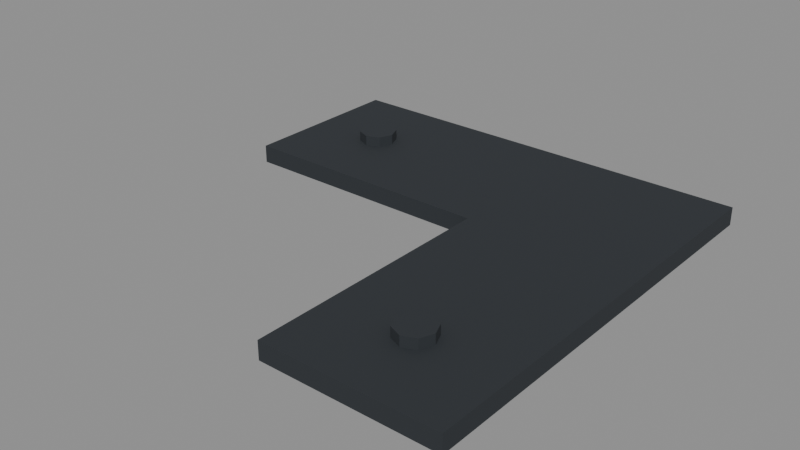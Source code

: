 # Source: corner-bracket-v1.blend  (saved by Blender 5.2.45; exported with 4.5.12 LTS)
import bpy
from mathutils import Matrix  # noqa: F401  (used for matrix-valued properties, if any)

bpy.ops.wm.read_factory_settings(use_empty=True)
scene = bpy.context.scene
scene.name = 'Scene'

# ---- collections
col_l3_corner_bracket_nocollision = bpy.data.collections.new('L3_Corner_Bracket_NoCollision'); scene.collection.children.link(col_l3_corner_bracket_nocollision)

# ---- materials (node trees are filled in below, after node groups)
mat_m_art005_ironcorner_provisional = bpy.data.materials.new('M_ART005_IronCorner_Provisional')

# ---- material node trees
mat_m_art005_ironcorner_provisional.use_nodes = True; mat_m_art005_ironcorner_provisional.node_tree.nodes.clear()
_N = mat_m_art005_ironcorner_provisional.node_tree.nodes; _L = mat_m_art005_ironcorner_provisional.node_tree.links
n0 = _N.new('ShaderNodeBsdfPrincipled'); n0.name = 'Principled BSDF'; n0.location = (-200, 100)
n0.inputs[0].default_value = (0.032, 0.038, 0.045, 1.0)
n0.inputs[1].default_value = 0.25
n0.inputs[2].default_value = 0.86
n0.inputs[10].default_value = 0.005
n1 = _N.new('ShaderNodeOutputMaterial'); n1.name = 'Material Output'; n1.location = (200, 100)
_L.new(n0.outputs[0], n1.inputs[0])
n1.is_active_output = True

# ---- meshes
me_cornerbracketmesh = bpy.data.meshes.new('CornerBracketMesh')
me_cornerbracketmesh.from_pydata([(0.01, -0.32, 0.052), (0.23, -0.32, 0.052), (0.23, 0.23, 0.052), (-0.32, 0.23, 0.052), (-0.32, 0.01, 0.052), (0.01, 0.01, 0.052), (0.01, -0.32, 0.075), (0.23, -0.32, 0.075), (0.23, 0.23, 0.075), (-0.32, 0.23, 0.075), (-0.32, 0.01, 0.075), (0.01, 0.01, 0.075), (0.144, -0.22, 0.075), (0.137, -0.203, 0.075), (0.12, -0.196, 0.075), (0.103, -0.203, 0.075), (0.096, -0.22, 0.075), (0.103, -0.237, 0.075), (0.12, -0.244, 0.075), (0.137, -0.237, 0.075), (0.144, -0.22, 0.088), (0.137, -0.203, 0.088), (0.12, -0.196, 0.088), (0.103, -0.203, 0.088), (0.096, -0.22, 0.088), (0.103, -0.237, 0.088), (0.12, -0.244, 0.088), (0.137, -0.237, 0.088), (-0.196, 0.12, 0.075), (-0.203, 0.137, 0.075), (-0.22, 0.144, 0.075), (-0.237, 0.137, 0.075), (-0.244, 0.12, 0.075), (-0.237, 0.103, 0.075), (-0.22, 0.096, 0.075), (-0.203, 0.103, 0.075), (-0.196, 0.12, 0.088), (-0.203, 0.137, 0.088), (-0.22, 0.144, 0.088), (-0.237, 0.137, 0.088), (-0.244, 0.12, 0.088), (-0.237, 0.103, 0.088), (-0.22, 0.096, 0.088), (-0.203, 0.103, 0.088)], [], [(5, 4, 3, 2, 1, 0), (6, 7, 8, 9, 10, 11), (0, 1, 7, 6), (1, 2, 8, 7), (2, 3, 9, 8), (3, 4, 10, 9), (4, 5, 11, 10), (5, 0, 6, 11), (19, 18, 17, 16, 15, 14, 13, 12), (20, 21, 22, 23, 24, 25, 26, 27), (12, 13, 21, 20), (13, 14, 22, 21), (14, 15, 23, 22), (15, 16, 24, 23), (16, 17, 25, 24), (17, 18, 26, 25), (18, 19, 27, 26), (19, 12, 20, 27), (35, 34, 33, 32, 31, 30, 29, 28), (36, 37, 38, 39, 40, 41, 42, 43), (28, 29, 37, 36), (29, 30, 38, 37), (30, 31, 39, 38), (31, 32, 40, 39), (32, 33, 41, 40), (33, 34, 42, 41), (34, 35, 43, 42), (35, 28, 36, 43)])
_uv = me_cornerbracketmesh.uv_layers.new(name='UV0')
_uv.uv.foreach_set('vector', [0.6, 0.6, 1.3e-08, 0.6, 1.3e-08, 1.0, 1.0, 1.0, 1.0, 1.3e-08, 0.6, 1.3e-08, 0.6, 1.3e-08, 1.0, 1.3e-08, 1.0, 1.0, 1.3e-08, 1.0, 1.3e-08, 0.6, 0.6, 0.6, 0.6, 0.6764, 1.0, 0.6764, 1.0, 0.7182, 0.6, 0.7182, 1.3e-08, 0.6764, 1.0, 0.6764, 1.0, 0.7182, 1.3e-08, 0.7182, 1.0, 0.6764, 1.3e-08, 0.6764, 1.3e-08, 0.7182, 1.0, 0.7182, 1.0, 0.6764, 0.6, 0.6764, 0.6, 0.7182, 1.0, 0.7182, 1.3e-08, 0.6764, 0.6, 0.6764, 0.6, 0.7182, 1.3e-08, 0.7182, 0.6, 0.6764, 1.3e-08, 0.6764, 1.3e-08, 0.7182, 0.6, 0.7182, 0.8309, 0.151, 0.8, 0.1382, 0.7691, 0.151, 0.7564, 0.1818, 0.7691, 0.2127, 0.8, 0.2255, 0.8309, 0.2127, 0.8436, 0.1818, 0.8436, 0.1818, 0.8309, 0.2127, 0.8, 0.2255, 0.7691, 0.2127, 0.7564, 0.1818, 0.7691, 0.151, 0.8, 0.1382, 0.8309, 0.151, 0.1818, 0.7182, 0.2127, 0.7182, 0.2127, 0.7418, 0.1818, 0.7418, 0.8309, 0.7182, 0.8, 0.7182, 0.8, 0.7418, 0.8309, 0.7418, 0.8, 0.7182, 0.7691, 0.7182, 0.7691, 0.7418, 0.8, 0.7418, 0.2127, 0.7182, 0.1818, 0.7182, 0.1818, 0.7418, 0.2127, 0.7418, 0.1818, 0.7182, 0.151, 0.7182, 0.151, 0.7418, 0.1818, 0.7418, 0.7691, 0.7182, 0.8, 0.7182, 0.8, 0.7418, 0.7691, 0.7418, 0.8, 0.7182, 0.8309, 0.7182, 0.8309, 0.7418, 0.8, 0.7418, 0.151, 0.7182, 0.1818, 0.7182, 0.1818, 0.7418, 0.151, 0.7418, 0.2127, 0.7691, 0.1818, 0.7564, 0.151, 0.7691, 0.1382, 0.8, 0.151, 0.8309, 0.1818, 0.8436, 0.2127, 0.8309, 0.2255, 0.8, 0.2255, 0.8, 0.2127, 0.8309, 0.1818, 0.8436, 0.151, 0.8309, 0.1382, 0.8, 0.151, 0.7691, 0.1818, 0.7564, 0.2127, 0.7691, 0.8, 0.7182, 0.8309, 0.7182, 0.8309, 0.7418, 0.8, 0.7418, 0.2127, 0.7182, 0.1818, 0.7182, 0.1818, 0.7418, 0.2127, 0.7418, 0.1818, 0.7182, 0.151, 0.7182, 0.151, 0.7418, 0.1818, 0.7418, 0.8309, 0.7182, 0.8, 0.7182, 0.8, 0.7418, 0.8309, 0.7418, 0.8, 0.7182, 0.7691, 0.7182, 0.7691, 0.7418, 0.8, 0.7418, 0.151, 0.7182, 0.1818, 0.7182, 0.1818, 0.7418, 0.151, 0.7418, 0.1818, 0.7182, 0.2127, 0.7182, 0.2127, 0.7418, 0.1818, 0.7418, 0.7691, 0.7182, 0.8, 0.7182, 0.8, 0.7418, 0.7691, 0.7418])
me_cornerbracketmesh.materials.append(mat_m_art005_ironcorner_provisional)
me_cornerbracketmesh.update()

# ---- objects
ob_cornerbracket = bpy.data.objects.new('CornerBracket', me_cornerbracketmesh)

# ---- transforms, parenting, visibility, modifiers, constraints
ob_cornerbracket.location = (0.0, 0.0, 0.0)

# ---- collection membership
col_l3_corner_bracket_nocollision.objects.link(ob_cornerbracket)

# ---- scene / render settings (as saved in the file)
scene.frame_start = 1; scene.frame_end = 250; scene.frame_set(1)
scene.render.engine = 'BLENDER_EEVEE_NEXT'
scene.render.bake_bias = 0.0
scene.render.bake_samples = 0
scene.render.compositor_device = 'GPU'
scene.eevee.use_volume_custom_range = False
scene.eevee.fast_gi_thickness_near = 0.1
scene.eevee.fast_gi_thickness_far = 0.0
scene.eevee.ray_tracing_options.screen_trace_thickness = 0.1
bpy.context.view_layer.update()

# ---- added for rendering (the .blend has no active camera and no usable light): camera, sun + grey world if the file has none
cam_auto = bpy.data.cameras.new('AutoCamera')
cam_auto.lens = 50.0
cam_auto.sensor_width = 36.0
cam_auto.clip_end = 1000.0
ob_auto_camera = bpy.data.objects.new('AutoCamera', cam_auto)
scene.collection.objects.link(ob_auto_camera)
ob_auto_camera.location = (0.675426, -0.909512, 0.646341)
ob_auto_camera.rotation_euler = (1.09748, -7.21219e-08, 0.694738)
scene.camera = ob_auto_camera
light_auto_sun = bpy.data.lights.new('AutoSun', 'SUN')
light_auto_sun.energy = 3.0
light_auto_sun.angle = 0.0523599
ob_auto_sun = bpy.data.objects.new('AutoSun', light_auto_sun)
scene.collection.objects.link(ob_auto_sun)
ob_auto_sun.rotation_euler = (0.872665, 0.174533, 0.523599)
if scene.world is None:
    world_auto = bpy.data.worlds.new('AutoWorld')
    world_auto.color = (0.3, 0.3, 0.3)
    scene.world = world_auto
bpy.context.view_layer.update()
